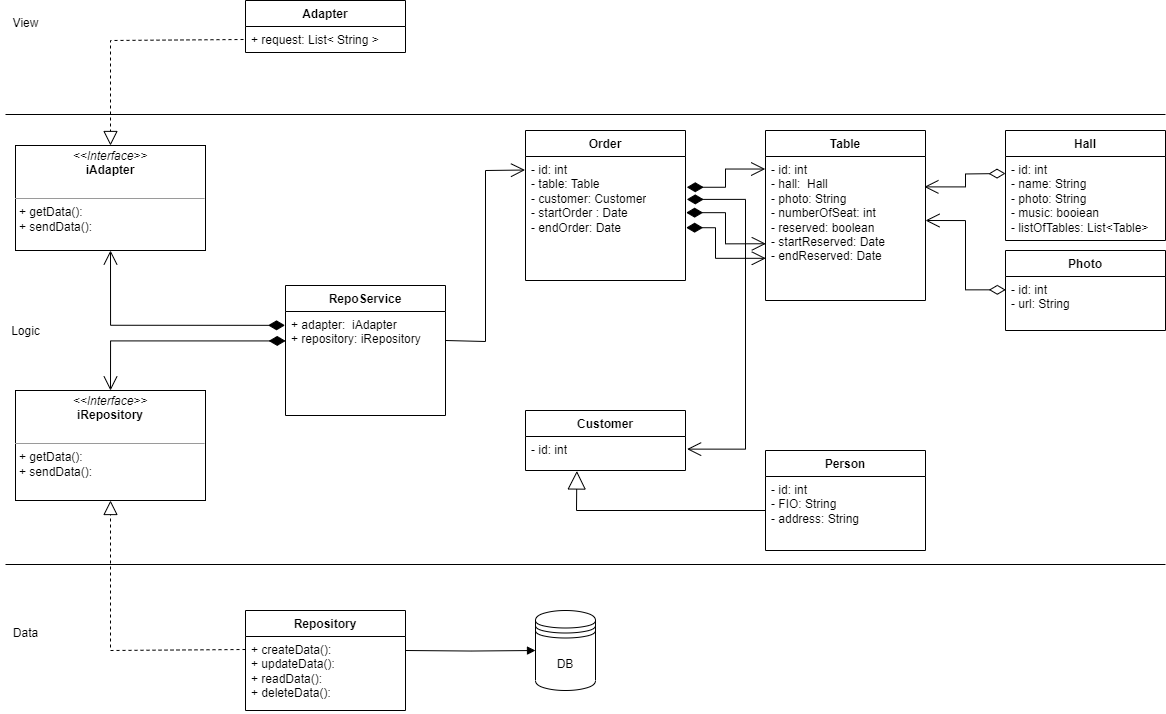

The diagram above was exported from draw.io. Its source (the exported page's mxGraphModel, read from the mxfile embedded in the PNG):
<mxGraphModel dx="2060" dy="881" grid="1" gridSize="10" guides="1" tooltips="1" connect="1" arrows="1" fold="1" page="1" pageScale="1" pageWidth="827" pageHeight="1169" math="0" shadow="0">
  <root>
    <mxCell id="WIyWlLk6GJQsqaUBKTNV-0" />
    <mxCell id="WIyWlLk6GJQsqaUBKTNV-1" parent="WIyWlLk6GJQsqaUBKTNV-0" />
    <mxCell id="JuFkkzIfRRWdVnYBh-DT-1" value="Person" style="swimlane;fontStyle=1;align=center;verticalAlign=top;childLayout=stackLayout;horizontal=1;startSize=26;horizontalStack=0;resizeParent=1;resizeParentMax=0;resizeLast=0;collapsible=1;marginBottom=0;whiteSpace=wrap;html=1;" parent="WIyWlLk6GJQsqaUBKTNV-1" vertex="1">
      <mxGeometry x="400" y="480" width="160" height="100" as="geometry" />
    </mxCell>
    <mxCell id="JuFkkzIfRRWdVnYBh-DT-2" value="- id: int&lt;br&gt;- FIO: String&lt;br&gt;- address: String" style="text;strokeColor=none;fillColor=none;align=left;verticalAlign=top;spacingLeft=4;spacingRight=4;overflow=hidden;rotatable=0;points=[[0,0.5],[1,0.5]];portConstraint=eastwest;whiteSpace=wrap;html=1;" parent="JuFkkzIfRRWdVnYBh-DT-1" vertex="1">
      <mxGeometry y="26" width="160" height="74" as="geometry" />
    </mxCell>
    <mxCell id="JuFkkzIfRRWdVnYBh-DT-9" value="Photo" style="swimlane;fontStyle=1;align=center;verticalAlign=top;childLayout=stackLayout;horizontal=1;startSize=26;horizontalStack=0;resizeParent=1;resizeParentMax=0;resizeLast=0;collapsible=1;marginBottom=0;whiteSpace=wrap;html=1;" parent="WIyWlLk6GJQsqaUBKTNV-1" vertex="1">
      <mxGeometry x="640" y="280" width="160" height="80" as="geometry" />
    </mxCell>
    <mxCell id="JuFkkzIfRRWdVnYBh-DT-10" value="- id: int&lt;br&gt;- url: String" style="text;strokeColor=none;fillColor=none;align=left;verticalAlign=top;spacingLeft=4;spacingRight=4;overflow=hidden;rotatable=0;points=[[0,0.5],[1,0.5]];portConstraint=eastwest;whiteSpace=wrap;html=1;" parent="JuFkkzIfRRWdVnYBh-DT-9" vertex="1">
      <mxGeometry y="26" width="160" height="54" as="geometry" />
    </mxCell>
    <mxCell id="JuFkkzIfRRWdVnYBh-DT-17" value="Customer" style="swimlane;fontStyle=1;align=center;verticalAlign=top;childLayout=stackLayout;horizontal=1;startSize=26;horizontalStack=0;resizeParent=1;resizeParentMax=0;resizeLast=0;collapsible=1;marginBottom=0;whiteSpace=wrap;html=1;" parent="WIyWlLk6GJQsqaUBKTNV-1" vertex="1">
      <mxGeometry x="160" y="440" width="160" height="60" as="geometry" />
    </mxCell>
    <mxCell id="JuFkkzIfRRWdVnYBh-DT-18" value="- id: int&lt;br&gt;" style="text;strokeColor=none;fillColor=none;align=left;verticalAlign=top;spacingLeft=4;spacingRight=4;overflow=hidden;rotatable=0;points=[[0,0.5],[1,0.5]];portConstraint=eastwest;whiteSpace=wrap;html=1;" parent="JuFkkzIfRRWdVnYBh-DT-17" vertex="1">
      <mxGeometry y="26" width="160" height="34" as="geometry" />
    </mxCell>
    <mxCell id="JuFkkzIfRRWdVnYBh-DT-21" value="Hall" style="swimlane;fontStyle=1;align=center;verticalAlign=top;childLayout=stackLayout;horizontal=1;startSize=26;horizontalStack=0;resizeParent=1;resizeParentMax=0;resizeLast=0;collapsible=1;marginBottom=0;whiteSpace=wrap;html=1;" parent="WIyWlLk6GJQsqaUBKTNV-1" vertex="1">
      <mxGeometry x="640" y="160" width="160" height="110" as="geometry" />
    </mxCell>
    <mxCell id="JuFkkzIfRRWdVnYBh-DT-22" value="- id: int&lt;br&gt;- name: String&lt;br&gt;- photo: String&lt;br&gt;- music: booiean&lt;br&gt;- listOfTables: List&amp;lt;Table&amp;gt;" style="text;strokeColor=none;fillColor=none;align=left;verticalAlign=top;spacingLeft=4;spacingRight=4;overflow=hidden;rotatable=0;points=[[0,0.5],[1,0.5]];portConstraint=eastwest;whiteSpace=wrap;html=1;" parent="JuFkkzIfRRWdVnYBh-DT-21" vertex="1">
      <mxGeometry y="26" width="160" height="84" as="geometry" />
    </mxCell>
    <mxCell id="JuFkkzIfRRWdVnYBh-DT-25" value="Order" style="swimlane;fontStyle=1;align=center;verticalAlign=top;childLayout=stackLayout;horizontal=1;startSize=26;horizontalStack=0;resizeParent=1;resizeParentMax=0;resizeLast=0;collapsible=1;marginBottom=0;whiteSpace=wrap;html=1;" parent="WIyWlLk6GJQsqaUBKTNV-1" vertex="1">
      <mxGeometry x="160" y="160" width="160" height="150" as="geometry" />
    </mxCell>
    <mxCell id="JuFkkzIfRRWdVnYBh-DT-26" value="- id: int&lt;br&gt;- table: Table&lt;br&gt;- customer: Customer&lt;br&gt;- startOrder : Date&lt;br&gt;- endOrder: Date" style="text;strokeColor=none;fillColor=none;align=left;verticalAlign=top;spacingLeft=4;spacingRight=4;overflow=hidden;rotatable=0;points=[[0,0.5],[1,0.5]];portConstraint=eastwest;whiteSpace=wrap;html=1;" parent="JuFkkzIfRRWdVnYBh-DT-25" vertex="1">
      <mxGeometry y="26" width="160" height="124" as="geometry" />
    </mxCell>
    <mxCell id="JuFkkzIfRRWdVnYBh-DT-29" value="Table" style="swimlane;fontStyle=1;align=center;verticalAlign=top;childLayout=stackLayout;horizontal=1;startSize=26;horizontalStack=0;resizeParent=1;resizeParentMax=0;resizeLast=0;collapsible=1;marginBottom=0;whiteSpace=wrap;html=1;" parent="WIyWlLk6GJQsqaUBKTNV-1" vertex="1">
      <mxGeometry x="400" y="160" width="160" height="170" as="geometry" />
    </mxCell>
    <mxCell id="JuFkkzIfRRWdVnYBh-DT-30" value="- id: int&lt;br&gt;- hall:&amp;nbsp; Hall&lt;br&gt;- photo: String&lt;br&gt;- numberOfSeat: int&lt;br&gt;- reserved: boolean&lt;br&gt;- startReserved: Date&lt;br&gt;- endReserved: Date" style="text;strokeColor=none;fillColor=none;align=left;verticalAlign=top;spacingLeft=4;spacingRight=4;overflow=hidden;rotatable=0;points=[[0,0.5],[1,0.5]];portConstraint=eastwest;whiteSpace=wrap;html=1;" parent="JuFkkzIfRRWdVnYBh-DT-29" vertex="1">
      <mxGeometry y="26" width="160" height="144" as="geometry" />
    </mxCell>
    <mxCell id="JuFkkzIfRRWdVnYBh-DT-34" value="" style="endArrow=block;endSize=16;endFill=0;html=1;rounded=0;entryX=0.321;entryY=1.014;entryDx=0;entryDy=0;entryPerimeter=0;" parent="WIyWlLk6GJQsqaUBKTNV-1" target="JuFkkzIfRRWdVnYBh-DT-18" edge="1">
      <mxGeometry width="160" relative="1" as="geometry">
        <mxPoint x="400" y="540" as="sourcePoint" />
        <mxPoint x="120" y="507" as="targetPoint" />
        <Array as="points">
          <mxPoint x="211" y="540" />
        </Array>
      </mxGeometry>
    </mxCell>
    <mxCell id="JuFkkzIfRRWdVnYBh-DT-36" value="" style="endArrow=open;html=1;endSize=12;startArrow=diamondThin;startSize=14;startFill=0;edgeStyle=orthogonalEdgeStyle;align=left;verticalAlign=bottom;rounded=0;entryX=0.993;entryY=0.211;entryDx=0;entryDy=0;entryPerimeter=0;" parent="WIyWlLk6GJQsqaUBKTNV-1" target="JuFkkzIfRRWdVnYBh-DT-30" edge="1">
      <mxGeometry x="-1" y="3" relative="1" as="geometry">
        <mxPoint x="640" y="203" as="sourcePoint" />
        <mxPoint x="700" y="500" as="targetPoint" />
      </mxGeometry>
    </mxCell>
    <mxCell id="JuFkkzIfRRWdVnYBh-DT-37" value="" style="endArrow=open;html=1;endSize=12;startArrow=diamondThin;startSize=14;startFill=0;edgeStyle=orthogonalEdgeStyle;align=left;verticalAlign=bottom;rounded=0;exitX=0.002;exitY=0.247;exitDx=0;exitDy=0;exitPerimeter=0;" parent="WIyWlLk6GJQsqaUBKTNV-1" source="JuFkkzIfRRWdVnYBh-DT-10" edge="1">
      <mxGeometry x="-1" y="3" relative="1" as="geometry">
        <mxPoint x="540" y="500" as="sourcePoint" />
        <mxPoint x="560" y="250" as="targetPoint" />
        <Array as="points">
          <mxPoint x="600" y="319" />
          <mxPoint x="600" y="250" />
        </Array>
      </mxGeometry>
    </mxCell>
    <mxCell id="JuFkkzIfRRWdVnYBh-DT-38" value="" style="endArrow=open;html=1;endSize=12;startArrow=diamondThin;startSize=14;startFill=1;edgeStyle=orthogonalEdgeStyle;align=left;verticalAlign=bottom;rounded=0;entryX=-0.002;entryY=0.087;entryDx=0;entryDy=0;entryPerimeter=0;exitX=1.008;exitY=0.248;exitDx=0;exitDy=0;exitPerimeter=0;" parent="WIyWlLk6GJQsqaUBKTNV-1" source="JuFkkzIfRRWdVnYBh-DT-26" target="JuFkkzIfRRWdVnYBh-DT-30" edge="1">
      <mxGeometry x="-1" y="3" relative="1" as="geometry">
        <mxPoint x="210" y="330" as="sourcePoint" />
        <mxPoint x="370" y="330" as="targetPoint" />
      </mxGeometry>
    </mxCell>
    <mxCell id="JuFkkzIfRRWdVnYBh-DT-40" value="" style="endArrow=open;html=1;endSize=12;startArrow=diamondThin;startSize=14;startFill=1;edgeStyle=orthogonalEdgeStyle;align=left;verticalAlign=bottom;rounded=0;entryX=1.01;entryY=0.371;entryDx=0;entryDy=0;entryPerimeter=0;exitX=1.008;exitY=0.346;exitDx=0;exitDy=0;exitPerimeter=0;" parent="WIyWlLk6GJQsqaUBKTNV-1" source="JuFkkzIfRRWdVnYBh-DT-26" target="JuFkkzIfRRWdVnYBh-DT-18" edge="1">
      <mxGeometry x="-1" y="3" relative="1" as="geometry">
        <mxPoint x="210" y="330" as="sourcePoint" />
        <mxPoint x="370" y="330" as="targetPoint" />
        <Array as="points">
          <mxPoint x="380" y="229" />
          <mxPoint x="380" y="479" />
        </Array>
      </mxGeometry>
    </mxCell>
    <mxCell id="JuFkkzIfRRWdVnYBh-DT-43" value="" style="line;strokeWidth=1;fillColor=none;align=left;verticalAlign=middle;spacingTop=-1;spacingLeft=3;spacingRight=3;rotatable=0;labelPosition=right;points=[];portConstraint=eastwest;strokeColor=inherit;" parent="WIyWlLk6GJQsqaUBKTNV-1" vertex="1">
      <mxGeometry x="-360" y="140" width="1160" height="8" as="geometry" />
    </mxCell>
    <mxCell id="JuFkkzIfRRWdVnYBh-DT-44" value="" style="line;strokeWidth=1;fillColor=none;align=left;verticalAlign=middle;spacingTop=-1;spacingLeft=3;spacingRight=3;rotatable=0;labelPosition=right;points=[];portConstraint=eastwest;strokeColor=inherit;" parent="WIyWlLk6GJQsqaUBKTNV-1" vertex="1">
      <mxGeometry x="-360" y="590" width="1160" height="8" as="geometry" />
    </mxCell>
    <mxCell id="JuFkkzIfRRWdVnYBh-DT-45" value="RepoService" style="swimlane;fontStyle=1;align=center;verticalAlign=top;childLayout=stackLayout;horizontal=1;startSize=26;horizontalStack=0;resizeParent=1;resizeParentMax=0;resizeLast=0;collapsible=1;marginBottom=0;whiteSpace=wrap;html=1;" parent="WIyWlLk6GJQsqaUBKTNV-1" vertex="1">
      <mxGeometry x="-80" y="315" width="160" height="130" as="geometry" />
    </mxCell>
    <mxCell id="JuFkkzIfRRWdVnYBh-DT-46" value="+ adapter:&amp;nbsp; iAdapter&lt;br&gt;+ repository: iRepository" style="text;strokeColor=none;fillColor=none;align=left;verticalAlign=top;spacingLeft=4;spacingRight=4;overflow=hidden;rotatable=0;points=[[0,0.5],[1,0.5]];portConstraint=eastwest;whiteSpace=wrap;html=1;" parent="JuFkkzIfRRWdVnYBh-DT-45" vertex="1">
      <mxGeometry y="26" width="160" height="104" as="geometry" />
    </mxCell>
    <mxCell id="JuFkkzIfRRWdVnYBh-DT-49" value="Repository" style="swimlane;fontStyle=1;align=center;verticalAlign=top;childLayout=stackLayout;horizontal=1;startSize=26;horizontalStack=0;resizeParent=1;resizeParentMax=0;resizeLast=0;collapsible=1;marginBottom=0;whiteSpace=wrap;html=1;" parent="WIyWlLk6GJQsqaUBKTNV-1" vertex="1">
      <mxGeometry x="-120" y="640" width="160" height="100" as="geometry" />
    </mxCell>
    <mxCell id="JuFkkzIfRRWdVnYBh-DT-52" value="+ createData():&lt;br&gt;+ updateData():&lt;br&gt;+ readData():&lt;br&gt;+ deleteData():&amp;nbsp;" style="text;strokeColor=none;fillColor=none;align=left;verticalAlign=top;spacingLeft=4;spacingRight=4;overflow=hidden;rotatable=0;points=[[0,0.5],[1,0.5]];portConstraint=eastwest;whiteSpace=wrap;html=1;" parent="JuFkkzIfRRWdVnYBh-DT-49" vertex="1">
      <mxGeometry y="26" width="160" height="74" as="geometry" />
    </mxCell>
    <mxCell id="JuFkkzIfRRWdVnYBh-DT-53" value="Adapter" style="swimlane;fontStyle=1;align=center;verticalAlign=top;childLayout=stackLayout;horizontal=1;startSize=26;horizontalStack=0;resizeParent=1;resizeParentMax=0;resizeLast=0;collapsible=1;marginBottom=0;whiteSpace=wrap;html=1;" parent="WIyWlLk6GJQsqaUBKTNV-1" vertex="1">
      <mxGeometry x="-120" y="30" width="160" height="52" as="geometry" />
    </mxCell>
    <mxCell id="JuFkkzIfRRWdVnYBh-DT-54" value="+ request: List&amp;lt; String &amp;gt;" style="text;strokeColor=none;fillColor=none;align=left;verticalAlign=top;spacingLeft=4;spacingRight=4;overflow=hidden;rotatable=0;points=[[0,0.5],[1,0.5]];portConstraint=eastwest;whiteSpace=wrap;html=1;" parent="JuFkkzIfRRWdVnYBh-DT-53" vertex="1">
      <mxGeometry y="26" width="160" height="26" as="geometry" />
    </mxCell>
    <mxCell id="JuFkkzIfRRWdVnYBh-DT-57" value="DB" style="shape=datastore;whiteSpace=wrap;html=1;" parent="WIyWlLk6GJQsqaUBKTNV-1" vertex="1">
      <mxGeometry x="170" y="640" width="60" height="80" as="geometry" />
    </mxCell>
    <mxCell id="JuFkkzIfRRWdVnYBh-DT-58" value="" style="endArrow=block;endFill=1;html=1;edgeStyle=orthogonalEdgeStyle;align=left;verticalAlign=top;rounded=0;entryX=0;entryY=0.5;entryDx=0;entryDy=0;" parent="WIyWlLk6GJQsqaUBKTNV-1" target="JuFkkzIfRRWdVnYBh-DT-57" edge="1">
      <mxGeometry x="-1" relative="1" as="geometry">
        <mxPoint x="40" y="680" as="sourcePoint" />
        <mxPoint x="-20" y="550" as="targetPoint" />
      </mxGeometry>
    </mxCell>
    <mxCell id="JuFkkzIfRRWdVnYBh-DT-60" value="&lt;p style=&quot;margin:0px;margin-top:4px;text-align:center;&quot;&gt;&lt;i&gt;&amp;lt;&amp;lt;Interface&amp;gt;&amp;gt;&lt;/i&gt;&lt;br&gt;&lt;b&gt;iAdapter&lt;/b&gt;&lt;/p&gt;&lt;p style=&quot;margin:0px;margin-left:4px;&quot;&gt;&lt;br&gt;&lt;/p&gt;&lt;hr size=&quot;1&quot;&gt;&lt;p style=&quot;margin:0px;margin-left:4px;&quot;&gt;+ getData():&amp;nbsp;&lt;br&gt;+ sendData():&amp;nbsp;&lt;/p&gt;" style="verticalAlign=top;align=left;overflow=fill;fontSize=12;fontFamily=Helvetica;html=1;whiteSpace=wrap;" parent="WIyWlLk6GJQsqaUBKTNV-1" vertex="1">
      <mxGeometry x="-350" y="175" width="190" height="105" as="geometry" />
    </mxCell>
    <mxCell id="JuFkkzIfRRWdVnYBh-DT-61" value="&lt;p style=&quot;margin:0px;margin-top:4px;text-align:center;&quot;&gt;&lt;i&gt;&amp;lt;&amp;lt;Interface&amp;gt;&amp;gt;&lt;/i&gt;&lt;br&gt;&lt;b&gt;iRepository&lt;/b&gt;&lt;/p&gt;&lt;p style=&quot;margin:0px;margin-left:4px;&quot;&gt;&lt;br&gt;&lt;/p&gt;&lt;hr size=&quot;1&quot;&gt;&lt;p style=&quot;margin:0px;margin-left:4px;&quot;&gt;+ getData():&amp;nbsp;&lt;br&gt;+ sendData():&amp;nbsp;&lt;/p&gt;" style="verticalAlign=top;align=left;overflow=fill;fontSize=12;fontFamily=Helvetica;html=1;whiteSpace=wrap;" parent="WIyWlLk6GJQsqaUBKTNV-1" vertex="1">
      <mxGeometry x="-350" y="420" width="190" height="110" as="geometry" />
    </mxCell>
    <mxCell id="JuFkkzIfRRWdVnYBh-DT-62" value="" style="endArrow=block;dashed=1;endFill=0;endSize=12;html=1;rounded=0;exitX=0;exitY=0.5;exitDx=0;exitDy=0;entryX=0.5;entryY=1;entryDx=0;entryDy=0;" parent="WIyWlLk6GJQsqaUBKTNV-1" target="JuFkkzIfRRWdVnYBh-DT-61" edge="1">
      <mxGeometry width="160" relative="1" as="geometry">
        <mxPoint x="-120" y="679" as="sourcePoint" />
        <mxPoint x="-20" y="660" as="targetPoint" />
        <Array as="points">
          <mxPoint x="-255" y="680" />
        </Array>
      </mxGeometry>
    </mxCell>
    <mxCell id="JuFkkzIfRRWdVnYBh-DT-63" value="" style="endArrow=block;dashed=1;endFill=0;endSize=12;html=1;rounded=0;entryX=0.5;entryY=0;entryDx=0;entryDy=0;" parent="WIyWlLk6GJQsqaUBKTNV-1" target="JuFkkzIfRRWdVnYBh-DT-60" edge="1">
      <mxGeometry width="160" relative="1" as="geometry">
        <mxPoint x="-122" y="69" as="sourcePoint" />
        <mxPoint x="-20" y="210" as="targetPoint" />
        <Array as="points">
          <mxPoint x="-255" y="70" />
        </Array>
      </mxGeometry>
    </mxCell>
    <mxCell id="JuFkkzIfRRWdVnYBh-DT-64" value="" style="endArrow=open;endFill=1;endSize=12;html=1;rounded=0;entryX=-0.003;entryY=0.109;entryDx=0;entryDy=0;entryPerimeter=0;" parent="WIyWlLk6GJQsqaUBKTNV-1" target="JuFkkzIfRRWdVnYBh-DT-26" edge="1">
      <mxGeometry width="160" relative="1" as="geometry">
        <mxPoint x="80" y="370" as="sourcePoint" />
        <mxPoint x="-20" y="550" as="targetPoint" />
        <Array as="points">
          <mxPoint x="120" y="371" />
          <mxPoint x="120" y="200" />
        </Array>
      </mxGeometry>
    </mxCell>
    <mxCell id="JuFkkzIfRRWdVnYBh-DT-65" value="" style="endArrow=open;html=1;endSize=12;startArrow=diamondThin;startSize=14;startFill=1;edgeStyle=orthogonalEdgeStyle;align=left;verticalAlign=bottom;rounded=0;entryX=0.5;entryY=1;entryDx=0;entryDy=0;exitX=-0.003;exitY=0.133;exitDx=0;exitDy=0;exitPerimeter=0;" parent="WIyWlLk6GJQsqaUBKTNV-1" source="JuFkkzIfRRWdVnYBh-DT-46" target="JuFkkzIfRRWdVnYBh-DT-60" edge="1">
      <mxGeometry x="-1" y="3" relative="1" as="geometry">
        <mxPoint x="-280" y="370" as="sourcePoint" />
        <mxPoint x="-20" y="320" as="targetPoint" />
      </mxGeometry>
    </mxCell>
    <mxCell id="JuFkkzIfRRWdVnYBh-DT-67" value="" style="endArrow=open;html=1;endSize=12;startArrow=diamondThin;startSize=14;startFill=1;edgeStyle=orthogonalEdgeStyle;align=left;verticalAlign=bottom;rounded=0;exitX=0.001;exitY=0.283;exitDx=0;exitDy=0;exitPerimeter=0;entryX=0.5;entryY=0;entryDx=0;entryDy=0;" parent="WIyWlLk6GJQsqaUBKTNV-1" source="JuFkkzIfRRWdVnYBh-DT-46" target="JuFkkzIfRRWdVnYBh-DT-61" edge="1">
      <mxGeometry x="-1" y="3" relative="1" as="geometry">
        <mxPoint x="-190" y="530" as="sourcePoint" />
        <mxPoint x="-30" y="530" as="targetPoint" />
      </mxGeometry>
    </mxCell>
    <mxCell id="JuFkkzIfRRWdVnYBh-DT-68" value="View" style="text;html=1;align=center;verticalAlign=middle;resizable=0;points=[];autosize=1;strokeColor=none;fillColor=none;" parent="WIyWlLk6GJQsqaUBKTNV-1" vertex="1">
      <mxGeometry x="-365" y="38" width="50" height="30" as="geometry" />
    </mxCell>
    <mxCell id="JuFkkzIfRRWdVnYBh-DT-69" value="&lt;br&gt;Logic" style="text;html=1;align=center;verticalAlign=middle;resizable=0;points=[];autosize=1;strokeColor=none;fillColor=none;" parent="WIyWlLk6GJQsqaUBKTNV-1" vertex="1">
      <mxGeometry x="-365" y="333" width="50" height="40" as="geometry" />
    </mxCell>
    <mxCell id="JuFkkzIfRRWdVnYBh-DT-70" value="Data" style="text;html=1;align=center;verticalAlign=middle;resizable=0;points=[];autosize=1;strokeColor=none;fillColor=none;" parent="WIyWlLk6GJQsqaUBKTNV-1" vertex="1">
      <mxGeometry x="-365" y="648" width="50" height="30" as="geometry" />
    </mxCell>
    <mxCell id="V9lLOAF_F6snxwSgYe1R-0" value="" style="endArrow=open;html=1;endSize=12;startArrow=diamondThin;startSize=14;startFill=1;edgeStyle=orthogonalEdgeStyle;align=left;verticalAlign=bottom;rounded=0;entryX=0.002;entryY=0.606;entryDx=0;entryDy=0;entryPerimeter=0;exitX=1.004;exitY=0.453;exitDx=0;exitDy=0;exitPerimeter=0;" edge="1" parent="WIyWlLk6GJQsqaUBKTNV-1" source="JuFkkzIfRRWdVnYBh-DT-26" target="JuFkkzIfRRWdVnYBh-DT-30">
      <mxGeometry x="-1" y="3" relative="1" as="geometry">
        <mxPoint x="320" y="240" as="sourcePoint" />
        <mxPoint x="450" y="440" as="targetPoint" />
      </mxGeometry>
    </mxCell>
    <mxCell id="V9lLOAF_F6snxwSgYe1R-1" value="" style="endArrow=open;html=1;endSize=12;startArrow=diamondThin;startSize=14;startFill=1;edgeStyle=orthogonalEdgeStyle;align=left;verticalAlign=bottom;rounded=0;exitX=1.004;exitY=0.574;exitDx=0;exitDy=0;exitPerimeter=0;entryX=0.002;entryY=0.707;entryDx=0;entryDy=0;entryPerimeter=0;" edge="1" parent="WIyWlLk6GJQsqaUBKTNV-1" source="JuFkkzIfRRWdVnYBh-DT-26" target="JuFkkzIfRRWdVnYBh-DT-30">
      <mxGeometry x="-1" y="3" relative="1" as="geometry">
        <mxPoint x="330" y="260" as="sourcePoint" />
        <mxPoint x="410" y="293" as="targetPoint" />
        <Array as="points">
          <mxPoint x="350" y="257" />
          <mxPoint x="350" y="288" />
        </Array>
      </mxGeometry>
    </mxCell>
  </root>
</mxGraphModel>